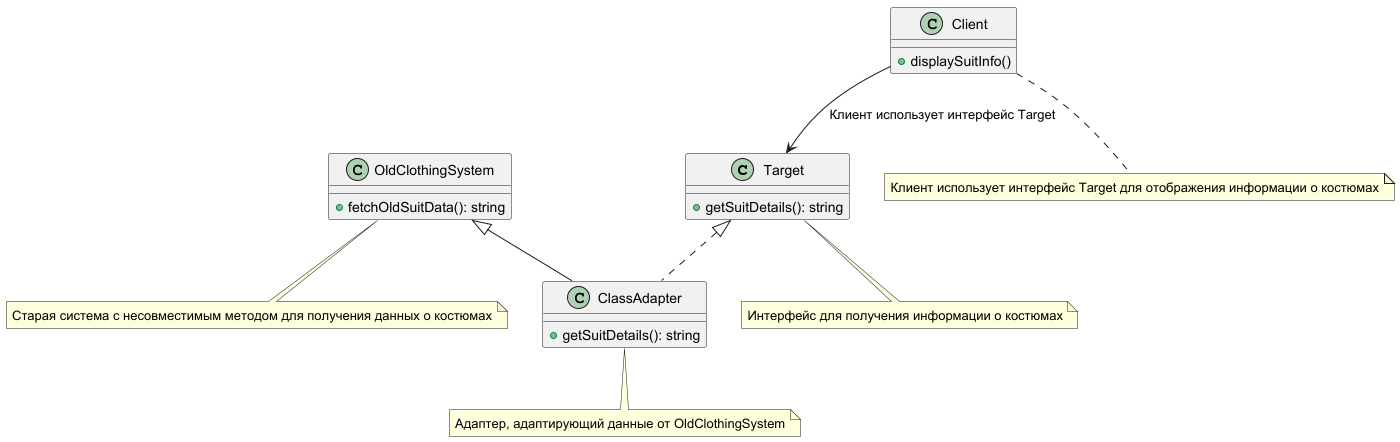

The diagram above was rendered by PlantUML. Its source (embedded in the PNG):
@startuml
class Target {
    +getSuitDetails(): string
}
    note bottom of Target
    Интерфейс для получения информации о костюмах
end note


class Client {
    +displaySuitInfo()
}
note bottom of Client
Клиент использует интерфейс Target для отображения информации о костюмах
end note

class OldClothingSystem {
    +fetchOldSuitData(): string
}
note bottom of OldClothingSystem
Старая система с несовместимым методом для получения данных о костюмах
end note

class ClassAdapter extends OldClothingSystem implements Target {
    +getSuitDetails(): string
}
note bottom of ClassAdapter
Адаптер, адаптирующий данные от OldClothingSystem
end note

Client --> Target : Клиент использует интерфейс Target

@enduml